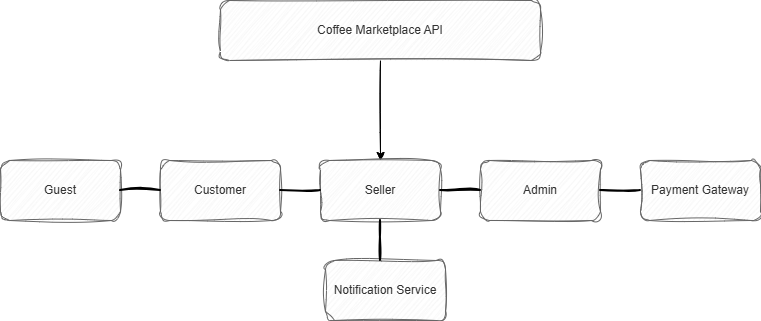

The diagram above was exported from draw.io. Its source (the exported page's mxGraphModel, read from the mxfile embedded in the PNG):
<mxGraphModel dx="1030" dy="562" grid="1" gridSize="10" guides="1" tooltips="1" connect="1" arrows="1" fold="1" page="1" pageScale="1" pageWidth="850" pageHeight="1100" background="light-dark(#FFFFFF,#121212)" math="0" shadow="0">
  <root>
    <mxCell id="0" />
    <mxCell id="1" parent="0" />
    <mxCell id="Vnk3xU00g3Fp4_gOSvYm-20" edge="1" parent="1" source="Vnk3xU00g3Fp4_gOSvYm-6" style="edgeStyle=orthogonalEdgeStyle;rounded=0;orthogonalLoop=1;jettySize=auto;html=1;exitX=0.5;exitY=1;exitDx=0;exitDy=0;entryX=0.5;entryY=0;entryDx=0;entryDy=0;sketch=1;curveFitting=1;jiggle=2;" target="Vnk3xU00g3Fp4_gOSvYm-17">
      <mxGeometry relative="1" as="geometry" />
    </mxCell>
    <mxCell id="Vnk3xU00g3Fp4_gOSvYm-6" parent="1" style="rounded=1;whiteSpace=wrap;html=1;align=center;fillColor=#f5f5f5;fontColor=#333333;strokeColor=#666666;sketch=1;curveFitting=1;jiggle=2;" value="Coffee Marketplace API" vertex="1">
      <mxGeometry height="60" width="320" x="260" y="40" as="geometry" />
    </mxCell>
    <mxCell id="Vnk3xU00g3Fp4_gOSvYm-15" parent="1" style="rounded=1;whiteSpace=wrap;html=1;fillColor=#f5f5f5;fontColor=#333333;strokeColor=#666666;sketch=1;curveFitting=1;jiggle=2;" value="Guest" vertex="1">
      <mxGeometry height="60" width="120" x="40" y="200" as="geometry" />
    </mxCell>
    <mxCell id="Vnk3xU00g3Fp4_gOSvYm-16" parent="1" style="rounded=1;whiteSpace=wrap;html=1;fillColor=#f5f5f5;fontColor=#333333;strokeColor=#666666;sketch=1;curveFitting=1;jiggle=2;" value="Customer" vertex="1">
      <mxGeometry height="60" width="120" x="200" y="200" as="geometry" />
    </mxCell>
    <mxCell id="Vnk3xU00g3Fp4_gOSvYm-17" parent="1" style="rounded=1;whiteSpace=wrap;html=1;fillColor=#f5f5f5;fontColor=#333333;strokeColor=#666666;sketch=1;curveFitting=1;jiggle=2;" value="Seller" vertex="1">
      <mxGeometry height="60" width="120" x="360" y="200" as="geometry" />
    </mxCell>
    <mxCell id="Vnk3xU00g3Fp4_gOSvYm-18" parent="1" style="rounded=1;whiteSpace=wrap;html=1;fillColor=#f5f5f5;fontColor=#333333;strokeColor=#666666;sketch=1;curveFitting=1;jiggle=2;" value="Admin" vertex="1">
      <mxGeometry height="60" width="120" x="520" y="200" as="geometry" />
    </mxCell>
    <mxCell id="Vnk3xU00g3Fp4_gOSvYm-19" parent="1" style="rounded=1;whiteSpace=wrap;html=1;fillColor=#f5f5f5;fontColor=#333333;strokeColor=#666666;sketch=1;curveFitting=1;jiggle=2;" value="Payment Gateway" vertex="1">
      <mxGeometry height="60" width="120" x="680" y="200" as="geometry" />
    </mxCell>
    <mxCell id="Vnk3xU00g3Fp4_gOSvYm-29" parent="1" style="line;strokeWidth=2;html=1;sketch=1;curveFitting=1;jiggle=2;" value="" vertex="1">
      <mxGeometry height="10" width="40" x="160" y="225" as="geometry" />
    </mxCell>
    <mxCell id="Vnk3xU00g3Fp4_gOSvYm-30" parent="1" style="line;strokeWidth=2;html=1;sketch=1;curveFitting=1;jiggle=2;" value="" vertex="1">
      <mxGeometry height="10" width="40" x="320" y="225" as="geometry" />
    </mxCell>
    <mxCell id="Vnk3xU00g3Fp4_gOSvYm-33" parent="1" style="line;strokeWidth=2;html=1;sketch=1;curveFitting=1;jiggle=2;" value="" vertex="1">
      <mxGeometry height="10" width="40" x="480" y="225" as="geometry" />
    </mxCell>
    <mxCell id="Vnk3xU00g3Fp4_gOSvYm-34" parent="1" style="line;strokeWidth=2;html=1;sketch=1;curveFitting=1;jiggle=2;" value="" vertex="1">
      <mxGeometry height="10" width="40" x="640" y="225" as="geometry" />
    </mxCell>
    <mxCell id="Vnk3xU00g3Fp4_gOSvYm-35" parent="1" style="rounded=1;whiteSpace=wrap;html=1;fillColor=#f5f5f5;fontColor=#333333;strokeColor=#666666;sketch=1;curveFitting=1;jiggle=2;" value="Notification Service" vertex="1">
      <mxGeometry height="60" width="120" x="365" y="300" as="geometry" />
    </mxCell>
    <mxCell id="Vnk3xU00g3Fp4_gOSvYm-37" parent="1" style="line;strokeWidth=2;direction=south;html=1;sketch=1;curveFitting=1;jiggle=2;" value="" vertex="1">
      <mxGeometry height="40" width="10" x="415" y="260" as="geometry" />
    </mxCell>
  </root>
</mxGraphModel>